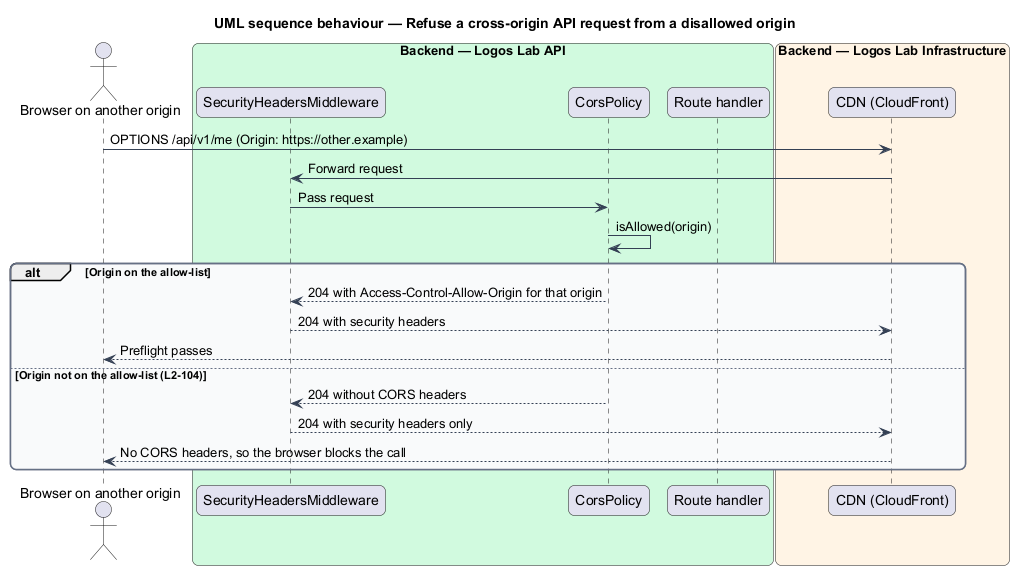

The diagram above was rendered by PlantUML. Its source (embedded in the PNG):
@startuml
title UML sequence behaviour — Refuse a cross-origin API request from a disallowed origin
skinparam backgroundColor #FFFFFF
skinparam shadowing false
skinparam roundcorner 12
skinparam defaultFontName Arial
skinparam ArrowColor #344054
skinparam rectangle {
  BorderColor #344054
  FontColor #101828
}
skinparam package {
  BorderColor #667085
  FontColor #101828
  BackgroundColor #F9FAFB
}
actor "Browser on another origin" as actor
box "Backend — Logos Lab API" #D1FADF
  participant "SecurityHeadersMiddleware" as hdr
  participant "CorsPolicy" as cors
  participant "Route handler" as route
end box
box "Backend — Logos Lab Infrastructure" #FFF4E5
  participant "CDN (CloudFront)" as cdn
end box
actor -> cdn : OPTIONS /api/v1/me (Origin: https://other.example)
cdn -> hdr : Forward request
hdr -> cors : Pass request
cors -> cors : isAllowed(origin)
alt Origin on the allow-list
  cors --> hdr : 204 with Access-Control-Allow-Origin for that origin
  hdr --> cdn : 204 with security headers
  cdn --> actor : Preflight passes
else Origin not on the allow-list (L2-104)
  cors --> hdr : 204 without CORS headers
  hdr --> cdn : 204 with security headers only
  cdn --> actor : No CORS headers, so the browser blocks the call
end
@enduml